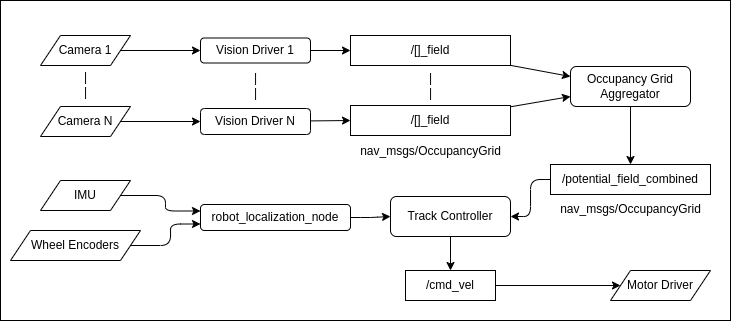

The diagram above was exported from draw.io. Its source (the exported page's mxGraphModel, read from the mxfile embedded in the PNG):
<mxGraphModel dx="965" dy="663" grid="1" gridSize="10" guides="1" tooltips="1" connect="1" arrows="1" fold="1" page="1" pageScale="1" pageWidth="827" pageHeight="1169" math="0" shadow="0">
  <root>
    <mxCell id="0" />
    <mxCell id="1" parent="0" />
    <mxCell id="39" value="" style="rounded=0;whiteSpace=wrap;html=1;" vertex="1" parent="1">
      <mxGeometry x="10" y="30" width="730" height="320" as="geometry" />
    </mxCell>
    <mxCell id="16" style="edgeStyle=none;html=1;entryX=0;entryY=0.25;entryDx=0;entryDy=0;" edge="1" parent="1" source="2" target="15">
      <mxGeometry relative="1" as="geometry" />
    </mxCell>
    <mxCell id="2" value="/[]_field" style="rounded=0;whiteSpace=wrap;html=1;" vertex="1" parent="1">
      <mxGeometry x="360" y="65" width="160" height="30" as="geometry" />
    </mxCell>
    <mxCell id="4" style="edgeStyle=none;html=1;entryX=0;entryY=0.5;entryDx=0;entryDy=0;" edge="1" parent="1" source="3" target="2">
      <mxGeometry relative="1" as="geometry" />
    </mxCell>
    <mxCell id="3" value="Vision Driver 1" style="rounded=1;whiteSpace=wrap;html=1;" vertex="1" parent="1">
      <mxGeometry x="210" y="67.5" width="110" height="25" as="geometry" />
    </mxCell>
    <mxCell id="6" style="edgeStyle=none;html=1;entryX=0;entryY=0.5;entryDx=0;entryDy=0;" edge="1" parent="1" source="5" target="3">
      <mxGeometry relative="1" as="geometry" />
    </mxCell>
    <mxCell id="5" value="Camera 1" style="shape=parallelogram;perimeter=parallelogramPerimeter;whiteSpace=wrap;html=1;fixedSize=1;" vertex="1" parent="1">
      <mxGeometry x="50" y="65" width="90" height="30" as="geometry" />
    </mxCell>
    <mxCell id="13" style="edgeStyle=none;html=1;entryX=0;entryY=0.5;entryDx=0;entryDy=0;" edge="1" parent="1" source="7" target="12">
      <mxGeometry relative="1" as="geometry" />
    </mxCell>
    <mxCell id="7" value="Vision Driver N" style="rounded=1;whiteSpace=wrap;html=1;" vertex="1" parent="1">
      <mxGeometry x="210" y="138" width="110" height="26" as="geometry" />
    </mxCell>
    <mxCell id="8" style="edgeStyle=none;html=1;entryX=0;entryY=0.5;entryDx=0;entryDy=0;" edge="1" parent="1" source="9" target="7">
      <mxGeometry relative="1" as="geometry" />
    </mxCell>
    <mxCell id="9" value="Camera N" style="shape=parallelogram;perimeter=parallelogramPerimeter;whiteSpace=wrap;html=1;fixedSize=1;" vertex="1" parent="1">
      <mxGeometry x="50" y="136" width="90" height="30" as="geometry" />
    </mxCell>
    <mxCell id="10" value="|&lt;br&gt;|" style="text;html=1;align=center;verticalAlign=middle;resizable=0;points=[];autosize=1;strokeColor=none;fillColor=none;" vertex="1" parent="1">
      <mxGeometry x="80" y="94" width="30" height="40" as="geometry" />
    </mxCell>
    <mxCell id="11" value="|&lt;br&gt;|" style="text;html=1;align=center;verticalAlign=middle;resizable=0;points=[];autosize=1;strokeColor=none;fillColor=none;" vertex="1" parent="1">
      <mxGeometry x="250" y="95" width="30" height="40" as="geometry" />
    </mxCell>
    <mxCell id="17" style="edgeStyle=none;html=1;entryX=0;entryY=0.75;entryDx=0;entryDy=0;" edge="1" parent="1" source="12" target="15">
      <mxGeometry relative="1" as="geometry" />
    </mxCell>
    <mxCell id="12" value="/[]_field" style="rounded=0;whiteSpace=wrap;html=1;" vertex="1" parent="1">
      <mxGeometry x="360" y="135" width="160" height="30" as="geometry" />
    </mxCell>
    <mxCell id="14" value="|&lt;br&gt;|" style="text;html=1;align=center;verticalAlign=middle;resizable=0;points=[];autosize=1;strokeColor=none;fillColor=none;" vertex="1" parent="1">
      <mxGeometry x="425" y="95" width="30" height="40" as="geometry" />
    </mxCell>
    <mxCell id="19" style="edgeStyle=none;html=1;entryX=0.5;entryY=0;entryDx=0;entryDy=0;" edge="1" parent="1" source="15" target="18">
      <mxGeometry relative="1" as="geometry" />
    </mxCell>
    <mxCell id="15" value="Occupancy Grid Aggregator" style="rounded=1;whiteSpace=wrap;html=1;" vertex="1" parent="1">
      <mxGeometry x="580" y="96" width="120" height="40" as="geometry" />
    </mxCell>
    <mxCell id="32" style="edgeStyle=orthogonalEdgeStyle;html=1;entryX=1;entryY=0.5;entryDx=0;entryDy=0;" edge="1" parent="1" source="18" target="31">
      <mxGeometry relative="1" as="geometry" />
    </mxCell>
    <mxCell id="18" value="/potential_field_combined" style="rounded=0;whiteSpace=wrap;html=1;" vertex="1" parent="1">
      <mxGeometry x="560" y="194" width="160" height="30" as="geometry" />
    </mxCell>
    <mxCell id="20" value="&lt;span style=&quot;&quot;&gt;nav_msgs/OccupancyGrid&lt;/span&gt;" style="text;html=1;align=center;verticalAlign=middle;resizable=0;points=[];autosize=1;strokeColor=none;fillColor=none;" vertex="1" parent="1">
      <mxGeometry x="560" y="224" width="160" height="30" as="geometry" />
    </mxCell>
    <mxCell id="22" value="&lt;span style=&quot;&quot;&gt;nav_msgs/OccupancyGrid&lt;/span&gt;" style="text;html=1;align=center;verticalAlign=middle;resizable=0;points=[];autosize=1;strokeColor=none;fillColor=none;" vertex="1" parent="1">
      <mxGeometry x="360" y="166" width="160" height="30" as="geometry" />
    </mxCell>
    <mxCell id="33" style="edgeStyle=orthogonalEdgeStyle;html=1;entryX=0;entryY=0.5;entryDx=0;entryDy=0;" edge="1" parent="1" source="24" target="31">
      <mxGeometry relative="1" as="geometry" />
    </mxCell>
    <mxCell id="24" value="robot_localization_node" style="rounded=1;whiteSpace=wrap;html=1;" vertex="1" parent="1">
      <mxGeometry x="210" y="234" width="150" height="26" as="geometry" />
    </mxCell>
    <mxCell id="29" style="edgeStyle=orthogonalEdgeStyle;html=1;entryX=0;entryY=0.25;entryDx=0;entryDy=0;" edge="1" parent="1" source="26" target="24">
      <mxGeometry relative="1" as="geometry" />
    </mxCell>
    <mxCell id="26" value="IMU" style="shape=parallelogram;perimeter=parallelogramPerimeter;whiteSpace=wrap;html=1;fixedSize=1;" vertex="1" parent="1">
      <mxGeometry x="50" y="210" width="90" height="30" as="geometry" />
    </mxCell>
    <mxCell id="30" style="edgeStyle=orthogonalEdgeStyle;html=1;entryX=0;entryY=0.75;entryDx=0;entryDy=0;" edge="1" parent="1" source="27" target="24">
      <mxGeometry relative="1" as="geometry" />
    </mxCell>
    <mxCell id="27" value="Wheel Encoders" style="shape=parallelogram;perimeter=parallelogramPerimeter;whiteSpace=wrap;html=1;fixedSize=1;" vertex="1" parent="1">
      <mxGeometry x="20" y="260" width="130" height="30" as="geometry" />
    </mxCell>
    <mxCell id="35" style="edgeStyle=orthogonalEdgeStyle;html=1;entryX=0.5;entryY=0;entryDx=0;entryDy=0;" edge="1" parent="1" source="31" target="34">
      <mxGeometry relative="1" as="geometry" />
    </mxCell>
    <mxCell id="31" value="Track Controller" style="rounded=1;whiteSpace=wrap;html=1;" vertex="1" parent="1">
      <mxGeometry x="400" y="226" width="120" height="40" as="geometry" />
    </mxCell>
    <mxCell id="38" style="edgeStyle=orthogonalEdgeStyle;html=1;entryX=0;entryY=0.5;entryDx=0;entryDy=0;" edge="1" parent="1" source="34" target="36">
      <mxGeometry relative="1" as="geometry" />
    </mxCell>
    <mxCell id="34" value="/cmd_vel" style="rounded=0;whiteSpace=wrap;html=1;" vertex="1" parent="1">
      <mxGeometry x="415" y="300" width="90" height="30" as="geometry" />
    </mxCell>
    <mxCell id="36" value="Motor Driver" style="shape=parallelogram;perimeter=parallelogramPerimeter;whiteSpace=wrap;html=1;fixedSize=1;" vertex="1" parent="1">
      <mxGeometry x="620" y="300" width="100" height="30" as="geometry" />
    </mxCell>
  </root>
</mxGraphModel>